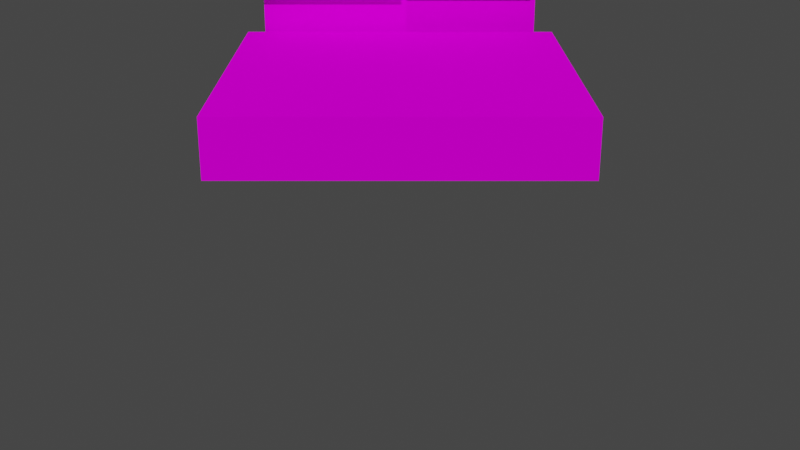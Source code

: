 # Source: Scene2.blend  (saved by Blender 2.82.7; exported with 4.5.12 LTS)
import bpy
from mathutils import Matrix  # noqa: F401  (used for matrix-valued properties, if any)

bpy.ops.wm.read_factory_settings(use_empty=True)
scene = bpy.context.scene
scene.name = 'Scene'

# ---- collections
col_collection = bpy.data.collections.new('Collection'); scene.collection.children.link(col_collection)

# ---- images (referenced by path relative to the original .blend; pixels are not part of the script)
import os
ASSET_DIR = os.environ.get("B2B_ASSET_DIR", "")  # directory of the original .blend (textures are referenced by path, not embedded)
HERE = os.path.dirname(os.path.abspath(__file__))  # packed textures are extracted next to this script under _unpacked/

def load_image(name, relpath, width, height, colorspace="sRGB"):
    """Load a texture the original file referenced (path relative to the .blend, or extracted next to this script)."""
    p = next((c for c in (os.path.join(HERE, relpath), os.path.join(ASSET_DIR, relpath)) if relpath and os.path.exists(c)), "")
    if p:
        img = bpy.data.images.load(p, check_existing=True)
        img.name = name
    else:  # same state as the original file: an image datablock whose file is absent (Cycles renders it pink)
        img = bpy.data.images.new(name, width, height)
        img.source = "FILE"
        img.filepath = "//" + (relpath or name)
    img.colorspace_settings.name = colorspace
    return img
img_3dtiles_texture_0_png_003 = load_image('3dtiles_texture_0.png.003', '3dtiles_texture_0.png', 1024, 1024, 'sRGB')
img_3dtiles_texture_0_png_004 = load_image('3dtiles_texture_0.png.004', '3dtiles_texture_0.png', 1024, 1024, 'sRGB')

# ---- materials (node trees are filled in below, after node groups)
mat_0_002 = bpy.data.materials.new('0.002')
mat_0_002.diffuse_color = (1.0, 1.0, 1.0, 1.0)
mat_0_002.roughness = 1.0
mat_0_002.specular_intensity = 0.0
mat_0_003 = bpy.data.materials.new('0.003')
mat_0_003.diffuse_color = (1.0, 1.0, 1.0, 1.0)
mat_0_003.roughness = 1.0
mat_0_003.specular_intensity = 0.0

# ---- material node trees
mat_0_002.use_nodes = True; mat_0_002.node_tree.nodes.clear()
_N = mat_0_002.node_tree.nodes; _L = mat_0_002.node_tree.links
n0 = _N.new('ShaderNodeOutputMaterial'); n0.name = 'Material Output'; n0.location = (300, 300)
n1 = _N.new('ShaderNodeBsdfPrincipled'); n1.name = 'Principled BSDF'; n1.location = (10, 300)
n1.distribution = 'GGX'
n1.subsurface_method = 'BURLEY'
n1.inputs[2].default_value = 0.2773
n1.inputs[3].default_value = 1.45
n1.inputs[13].default_value = 0.0
n1.inputs[27].default_value = (0.0, 0.0, 0.0, 1.0)
n1.inputs[28].default_value = 1.0
n2 = _N.new('ShaderNodeTexImage'); n2.name = 'Image Texture'; n2.location = (-340, 320)
n2.image = img_3dtiles_texture_0_png_003
n2.interpolation = 'Closest'
_L.new(n1.outputs[0], n0.inputs[0])
_L.new(n2.outputs[0], n1.inputs[0])
n0.is_active_output = True
mat_0_003.use_nodes = True; mat_0_003.node_tree.nodes.clear()
_N = mat_0_003.node_tree.nodes; _L = mat_0_003.node_tree.links
n0 = _N.new('ShaderNodeOutputMaterial'); n0.name = 'Material Output'; n0.location = (300, 300)
n1 = _N.new('ShaderNodeBsdfPrincipled'); n1.name = 'Principled BSDF'; n1.location = (10, 300)
n1.distribution = 'GGX'
n1.subsurface_method = 'BURLEY'
n1.inputs[2].default_value = 1.0
n1.inputs[3].default_value = 1.45
n1.inputs[13].default_value = 0.0
n1.inputs[27].default_value = (0.0, 0.0, 0.0, 1.0)
n1.inputs[28].default_value = 1.0
n2 = _N.new('ShaderNodeTexImage'); n2.name = 'Image Texture'; n2.location = (-308, 393)
n2.image = img_3dtiles_texture_0_png_004
n2.interpolation = 'Closest'
_L.new(n1.outputs[0], n0.inputs[0])
_L.new(n2.outputs[0], n1.inputs[0])
_L.new(n2.outputs[1], n1.inputs[4])
n0.is_active_output = True

# ---- world
world_world = bpy.data.worlds.new('World'); scene.world = world_world
world_world.use_nodes = True; world_world.node_tree.nodes.clear()
_N = world_world.node_tree.nodes; _L = world_world.node_tree.links
n0 = _N.new('ShaderNodeOutputWorld'); n0.name = 'World Output'; n0.location = (300, 300)
n1 = _N.new('ShaderNodeBackground'); n1.name = 'Background'; n1.location = (10, 300)
n1.inputs[0].default_value = (0.05088, 0.05088, 0.05088, 1.0)
_L.new(n1.outputs[0], n0.inputs[0])
n0.is_active_output = True
world_world.color = (0.05088, 0.05088, 0.05088)
world_world.use_sun_shadow = False
world_world.sun_shadow_jitter_overblur = 0.0

# ---- cameras
cam_camera = bpy.data.cameras.new('Camera')
cam_camera.clip_end = 100.0
cam_camera.ortho_scale = 7.314

# ---- meshes
me_default_001 = bpy.data.meshes.new('Default.001')
me_default_001.from_pydata([(2.0, 0.0, 0.0), (2.0, 0.0, 1.0), (3.0, 0.0, 1.0), (3.0, 0.0, 0.0), (2.0, 0.0, 3.0), (2.0, 0.0, 4.0), (3.0, 0.0, 4.0), (3.0, 0.0, 3.0), (-3.0, 0.0, 2.0), (-3.0, 0.0, 3.0), (-2.0, 0.0, 3.0), (-2.0, 0.0, 2.0), (-3.0, 0.0, 0.0), (-3.0, 0.0, 1.0), (-2.0, 0.0, 1.0), (-2.0, 0.0, 0.0), (-3.0, 0.0, 4.0), (-3.0, 0.0, 5.0), (-2.0, 0.0, 5.0), (-2.0, 0.0, 4.0), (-2.0, 0.0, 3.0), (-2.0, 0.0, 4.0), (-1.0, 0.0, 4.0), (-1.0, 0.0, 3.0), (-2.0, 0.0, 1.0), (-2.0, 0.0, 2.0), (-1.0, 0.0, 2.0), (-1.0, 0.0, 1.0), (1.0, 0.0, 4.0), (1.0, 0.0, 5.0), (2.0, 0.0, 5.0), (2.0, 0.0, 4.0), (1.0, 0.0, 5.0), (1.0, 0.0, 6.0), (2.0, 0.0, 6.0), (2.0, 0.0, 5.0), (1.0, 0.0, 3.0), (1.0, 0.0, 4.0), (2.0, 0.0, 4.0), (2.0, 0.0, 3.0), (1.0, 0.0, 0.0), (1.0, 0.0, 1.0), (2.0, 0.0, 1.0), (2.0, 0.0, 0.0), (1.0, 0.0, 1.0), (1.0, 0.0, 2.0), (2.0, 0.0, 2.0), (2.0, 0.0, 1.0), (-2.0, 0.0, 0.0), (-2.0, 0.0, 1.0), (-1.0, 0.0, 1.0), (-1.0, 0.0, 0.0), (-2.0, 0.0, 2.0), (-2.0, 0.0, 3.0), (-1.0, 0.0, 3.0), (-1.0, 0.0, 2.0), (-2.0, 0.0, 4.0), (-2.0, 0.0, 5.0), (-1.0, 0.0, 5.0), (-1.0, 0.0, 4.0), (-2.0, 0.0, 5.0), (-2.0, 0.0, 6.0), (-1.0, 0.0, 6.0), (-1.0, 0.0, 5.0), (1.0, 0.0, 3.0), (2.0, 0.0, 3.0), (2.0, 0.0, 2.0), (1.0, 0.0, 2.0), (0.0, 0.0, 4.0), (0.0, 0.0, 5.0), (1.0, 0.0, 5.0), (1.0, 0.0, 4.0), (0.0, 0.0, 5.0), (0.0, 0.0, 6.0), (1.0, 0.0, 6.0), (1.0, 0.0, 5.0), (0.0, 0.0, 3.0), (0.0, 0.0, 4.0), (1.0, 0.0, 4.0), (1.0, 0.0, 3.0), (0.0, 0.0, 2.0), (0.0, 0.0, 3.0), (1.0, 0.0, 3.0), (1.0, 0.0, 2.0), (0.0, 0.0, 1.0), (0.0, 0.0, 2.0), (1.0, 0.0, 2.0), (1.0, 0.0, 1.0), (0.0, 0.0, 0.0), (0.0, 0.0, 1.0), (1.0, 0.0, 1.0), (1.0, 0.0, 0.0), (-1.0, 0.0, 0.0), (-1.0, 0.0, 1.0), (0.0, 0.0, 1.0), (0.0, 0.0, 0.0), (-1.0, 0.0, 1.0), (-1.0, 0.0, 2.0), (0.0, 0.0, 2.0), (0.0, 0.0, 1.0), (-1.0, 0.0, 2.0), (-1.0, 0.0, 3.0), (0.0, 0.0, 3.0), (0.0, 0.0, 2.0), (-1.0, 0.0, 3.0), (-1.0, 0.0, 4.0), (0.0, 0.0, 4.0), (0.0, 0.0, 3.0), (-1.0, 0.0, 4.0), (-1.0, 0.0, 5.0), (0.0, 0.0, 5.0), (0.0, 0.0, 4.0), (-1.0, 0.0, 5.0), (-1.0, 0.0, 6.0), (0.0, 0.0, 6.0), (0.0, 0.0, 5.0), (-2.0, -0.0625, 5.0), (-2.0, -0.0625, 4.0), (-1.0, -0.0625, 4.0), (-1.0, -0.0625, 5.0), (-1.0, -0.0625, 5.0), (-1.0, -0.0625, 4.0), (0.0, -0.0625, 4.0), (0.0, -0.0625, 5.0), (-1.0, -0.0625, 4.0), (-1.0, -0.0625, 3.0), (5.551e-17, -0.0625, 3.0), (0.0, -0.0625, 4.0), (-2.0, -0.0625, 4.0), (-2.0, -0.0625, 3.0), (-1.0, -0.0625, 3.0), (-1.0, -0.0625, 4.0), (-2.0, -0.0625, 3.0), (-2.0, -0.0625, 2.0), (-1.0, -0.0625, 2.0), (-1.0, -0.0625, 3.0), (-2.0, -0.0625, 2.0), (-2.0, -0.0625, 1.0), (-1.0, -0.0625, 1.0), (-1.0, -0.0625, 2.0), (-1.0, -0.0625, 2.0), (-1.0, -0.0625, 1.0), (0.0, -0.0625, 1.0), (0.0, -0.0625, 2.0), (-1.0, -0.0625, 3.0), (-1.0, -0.0625, 2.0), (0.0, -0.0625, 2.0), (5.551e-17, -0.0625, 3.0), (-1.0, -0.0625, 1.0), (-1.0, -0.0625, 0.0), (0.0, -0.0625, 0.0), (0.0, -0.0625, 1.0), (-2.0, -0.0625, 1.0), (-2.0, -0.0625, 0.0), (-1.0, -0.0625, 0.0), (-1.0, -0.0625, 1.0), (-3.0, -0.0625, 1.0), (-3.0, -0.0625, 0.0), (-2.0, -0.0625, 0.0), (-2.0, -0.0625, 1.0), (-3.0, -0.0625, 2.0), (-3.0, -0.0625, 1.0), (-2.0, -0.0625, 1.0), (-2.0, -0.0625, 2.0), (-3.0, -0.0625, 3.0), (-3.0, -0.0625, 2.0), (-2.0, -0.0625, 2.0), (-2.0, -0.0625, 3.0), (-3.0, -0.0625, 4.0), (-3.0, -0.0625, 3.0), (-2.0, -0.0625, 3.0), (-2.0, -0.0625, 4.0), (-3.0, -0.0625, 5.0), (-3.0, -0.0625, 4.0), (-2.0, -0.0625, 4.0), (-2.0, -0.0625, 5.0), (-3.0, -0.0625, 6.0), (-3.0, -0.0625, 5.0), (-2.0, -0.0625, 5.0), (-2.0, -0.0625, 6.0), (-1.0, -0.0625, 6.0), (-1.0, -0.0625, 5.0), (0.0, -0.0625, 5.0), (0.0, -0.0625, 6.0), (-2.0, -0.0625, 6.0), (-2.0, -0.0625, 5.0), (-1.0, -0.0625, 5.0), (-1.0, -0.0625, 6.0), (0.0, -0.0625, 5.0), (0.0, -0.0625, 4.0), (1.0, -0.0625, 4.0), (1.0, -0.0625, 5.0), (0.0, -0.0625, 6.0), (0.0, -0.0625, 5.0), (1.0, -0.0625, 5.0), (1.0, -0.0625, 6.0), (1.0, -0.0625, 6.0), (1.0, -0.0625, 5.0), (2.0, -0.0625, 5.0), (2.0, -0.0625, 6.0), (1.0, -0.0625, 5.0), (1.0, -0.0625, 4.0), (2.0, -0.0625, 4.0), (2.0, -0.0625, 5.0), (2.0, -0.0625, 5.0), (2.0, -0.0625, 4.0), (3.0, -0.0625, 4.0), (3.0, -0.0625, 5.0), (2.0, -0.0625, 6.0), (2.0, -0.0625, 5.0), (3.0, -0.0625, 5.0), (3.0, -0.0625, 6.0), (2.0, -0.0625, 4.0), (2.0, -0.0625, 3.0), (3.0, -0.0625, 3.0), (3.0, -0.0625, 4.0), (1.0, -0.0625, 4.0), (1.0, -0.0625, 3.0), (2.0, -0.0625, 3.0), (2.0, -0.0625, 4.0), (0.0, -0.0625, 4.0), (5.551e-17, -0.0625, 3.0), (1.0, -0.0625, 3.0), (1.0, -0.0625, 4.0), (1.0, -0.0625, 2.0), (1.0, -0.0625, 1.0), (2.0, -0.0625, 1.0), (2.0, -0.0625, 2.0), (0.0, -0.0625, 2.0), (0.0, -0.0625, 1.0), (1.0, -0.0625, 1.0), (1.0, -0.0625, 2.0), (0.0, -0.0625, 1.0), (0.0, -0.0625, 0.0), (1.0, -0.0625, 0.0), (1.0, -0.0625, 1.0), (1.0, -0.0625, 1.0), (1.0, -0.0625, 0.0), (2.0, -0.0625, 0.0), (2.0, -0.0625, 1.0), (2.0, -0.0625, 1.0), (2.0, -0.0625, 0.0), (3.0, -0.0625, 0.0), (3.0, -0.0625, 1.0), (2.0, -0.0625, 2.0), (2.0, -0.0625, 1.0), (3.0, -0.0625, 1.0), (3.0, -0.0625, 2.0), (2.0, -0.0625, 3.0), (2.0, -0.0625, 2.0), (3.0, -0.0625, 2.0), (3.0, -0.0625, 3.0), (1.0, -0.0625, 3.0), (1.0, -0.0625, 2.0), (2.0, -0.0625, 2.0), (2.0, -0.0625, 3.0), (5.551e-17, -0.0625, 3.0), (0.0, -0.0625, 2.0), (1.0, -0.0625, 2.0), (1.0, -0.0625, 3.0), (2.0, -1.0, 6.0), (3.0, -1.0, 6.0), (3.0, 0.0, 6.0), (2.0, 0.0, 6.0), (1.0, -1.0, 6.0), (2.0, -1.0, 6.0), (2.0, 0.0, 6.0), (1.0, 0.0, 6.0), (0.0, -1.0, 6.0), (1.0, -1.0, 6.0), (1.0, 0.0, 6.0), (0.0, 0.0, 6.0), (-2.0, -1.0, 6.0), (-1.0, -1.0, 6.0), (-1.0, 0.0, 6.0), (-2.0, 0.0, 6.0), (-1.0, -1.0, 6.0), (0.0, -1.0, 6.0), (0.0, 0.0, 6.0), (-1.0, 0.0, 6.0), (-3.0, -1.0, 6.0), (-2.0, -1.0, 6.0), (-2.0, 0.0, 6.0), (-3.0, 0.0, 6.0), (-3.0, -1.0, 6.0), (-3.0, 0.0, 6.0), (-3.0, 0.0, 5.0), (-3.0, -1.0, 5.0), (-3.0, -1.0, 1.0), (-3.0, 0.0, 1.0), (-3.0, 0.0, 0.0), (-3.0, -1.0, 0.0), (-3.0, -1.0, 2.0), (-3.0, 0.0, 2.0), (-3.0, 0.0, 1.0), (-3.0, -1.0, 1.0), (-3.0, -1.0, 3.0), (-3.0, 0.0, 3.0), (-3.0, 0.0, 2.0), (-3.0, -1.0, 2.0), (-3.0, -1.0, 4.0), (-3.0, 0.0, 4.0), (-3.0, 0.0, 3.0), (-3.0, -1.0, 3.0), (-3.0, -1.0, 5.0), (-3.0, 0.0, 5.0), (-3.0, 0.0, 4.0), (-3.0, -1.0, 4.0), (3.0, 0.0, 6.0), (3.0, -1.0, 6.0), (3.0, -1.0, 5.0), (3.0, 0.0, 5.0), (3.0, 0.0, 1.0), (3.0, -1.0, 1.0), (3.0, -1.0, 0.0), (3.0, 0.0, 0.0), (3.0, 0.0, 2.0), (3.0, -1.0, 2.0), (3.0, -1.0, 1.0), (3.0, 0.0, 1.0), (3.0, 0.0, 3.0), (3.0, -1.0, 3.0), (3.0, -1.0, 2.0), (3.0, 0.0, 2.0), (3.0, 0.0, 4.0), (3.0, -1.0, 4.0), (3.0, -1.0, 3.0), (3.0, 0.0, 3.0), (3.0, 0.0, 5.0), (3.0, -1.0, 5.0), (3.0, -1.0, 4.0), (3.0, 0.0, 4.0), (3.0, 0.0, 0.0), (3.0, -1.0, 0.0), (2.0, -1.0, 0.0), (2.0, 0.0, 0.0), (2.0, 0.0, 0.0), (2.0, -1.0, 0.0), (1.0, -1.0, 0.0), (1.0, 0.0, 0.0), (1.0, 0.0, 0.0), (1.0, -1.0, 0.0), (0.0, -1.0, 0.0), (0.0, 0.0, 0.0), (0.0, 0.0, 0.0), (0.0, -1.0, 0.0), (-1.0, -1.0, 5.551e-17), (-1.0, 0.0, 0.0), (-1.0, 0.0, 0.0), (-1.0, -1.0, 5.551e-17), (-2.0, -1.0, 0.0), (-2.0, 0.0, 0.0), (-2.0, 0.0, 0.0), (-2.0, -1.0, 0.0), (-3.0, -1.0, 0.0), (-3.0, 0.0, 0.0), (-3.0, 0.0, 5.0), (-3.0, 0.0, 6.0), (-2.0, 0.0, 6.0), (-2.0, 0.0, 5.0), (-3.0, 0.0, 3.0), (-3.0, 0.0, 4.0), (-2.0, 0.0, 4.0), (-2.0, 0.0, 3.0), (-3.0, 0.0, 1.0), (-3.0, 0.0, 2.0), (-2.0, 0.0, 2.0), (-2.0, 0.0, 1.0), (2.0, 0.0, 1.0), (2.0, 0.0, 2.0), (3.0, 0.0, 2.0), (3.0, 0.0, 1.0), (2.0, 0.0, 2.0), (2.0, 0.0, 3.0), (3.0, 0.0, 3.0), (3.0, 0.0, 2.0), (2.0, 0.0, 4.0), (2.0, 0.0, 5.0), (3.0, 0.0, 5.0), (3.0, 0.0, 4.0), (2.0, 0.0, 5.0), (2.0, 0.0, 6.0), (3.0, 0.0, 6.0), (3.0, 0.0, 5.0)], [], [(0, 1, 2, 3), (4, 5, 6, 7), (8, 9, 10, 11), (12, 13, 14, 15), (16, 17, 18, 19), (20, 21, 22, 23), (24, 25, 26, 27), (28, 29, 30, 31), (32, 33, 34, 35), (36, 37, 38, 39), (40, 41, 42, 43), (44, 45, 46, 47), (48, 49, 50, 51), (52, 53, 54, 55), (56, 57, 58, 59), (60, 61, 62, 63), (64, 65, 66, 67), (68, 69, 70, 71), (72, 73, 74, 75), (76, 77, 78, 79), (80, 81, 82, 83), (84, 85, 86, 87), (88, 89, 90, 91), (92, 93, 94, 95), (96, 97, 98, 99), (100, 101, 102, 103), (104, 105, 106, 107), (108, 109, 110, 111), (112, 113, 114, 115), (116, 117, 118, 119), (120, 121, 122, 123), (124, 125, 126, 127), (128, 129, 130, 131), (132, 133, 134, 135), (136, 137, 138, 139), (140, 141, 142, 143), (144, 145, 146, 147), (148, 149, 150, 151), (152, 153, 154, 155), (156, 157, 158, 159), (160, 161, 162, 163), (164, 165, 166, 167), (168, 169, 170, 171), (172, 173, 174, 175), (176, 177, 178, 179), (180, 181, 182, 183), (184, 185, 186, 187), (188, 189, 190, 191), (192, 193, 194, 195), (196, 197, 198, 199), (200, 201, 202, 203), (204, 205, 206, 207), (208, 209, 210, 211), (212, 213, 214, 215), (216, 217, 218, 219), (220, 221, 222, 223), (224, 225, 226, 227), (228, 229, 230, 231), (232, 233, 234, 235), (236, 237, 238, 239), (240, 241, 242, 243), (244, 245, 246, 247), (248, 249, 250, 251), (252, 253, 254, 255), (256, 257, 258, 259), (260, 261, 262, 263), (264, 265, 266, 267), (268, 269, 270, 271), (272, 273, 274, 275), (276, 277, 278, 279), (280, 281, 282, 283), (284, 285, 286, 287), (288, 289, 290, 291), (292, 293, 294, 295), (296, 297, 298, 299), (300, 301, 302, 303), (304, 305, 306, 307), (308, 309, 310, 311), (312, 313, 314, 315), (316, 317, 318, 319), (320, 321, 322, 323), (324, 325, 326, 327), (328, 329, 330, 331), (332, 333, 334, 335), (336, 337, 338, 339), (340, 341, 342, 343), (344, 345, 346, 347), (348, 349, 350, 351), (352, 353, 354, 355), (356, 357, 358, 359), (360, 361, 362, 363), (364, 365, 366, 367), (368, 369, 370, 371), (372, 373, 374, 375), (376, 377, 378, 379), (380, 381, 382, 383)])
me_default_001.polygons.foreach_set('use_smooth', [True] * 96)
_uv = me_default_001.uv_layers.new(name='UVMap')
_uv.uv.foreach_set('vector', [0.375, 0.875, 0.4375, 0.875, 0.4375, 0.9375, 0.375, 0.9375, 0.375, 0.875, 0.4375, 0.875, 0.4375, 0.9375, 0.375, 0.9375, 0.375, 0.875, 0.4375, 0.875, 0.4375, 0.9375, 0.375, 0.9375, 0.375, 0.875, 0.4375, 0.875, 0.4375, 0.9375, 0.375, 0.9375, 0.375, 0.875, 0.4375, 0.875, 0.4375, 0.9375, 0.375, 0.9375, 0.3125, 0.875, 0.375, 0.875, 0.375, 0.9375, 0.3125, 0.9375, 0.375, 0.875, 0.4375, 0.875, 0.4375, 0.9375, 0.375, 0.9375, 0.375, 0.875, 0.4375, 0.875, 0.4375, 0.9375, 0.375, 0.9375, 0.25, 0.875, 0.3125, 0.875, 0.3125, 0.9375, 0.25, 0.9375, 0.25, 0.875, 0.3125, 0.875, 0.3125, 0.9375, 0.25, 0.9375, 0.25, 0.875, 0.3125, 0.875, 0.3125, 0.9375, 0.25, 0.9375, 0.25, 0.875, 0.3125, 0.875, 0.3125, 0.9375, 0.25, 0.9375, 0.25, 0.875, 0.3125, 0.875, 0.3125, 0.9375, 0.25, 0.9375, 0.25, 0.875, 0.3125, 0.875, 0.3125, 0.9375, 0.25, 0.9375, 0.25, 0.875, 0.3125, 0.875, 0.3125, 0.9375, 0.25, 0.9375, 0.25, 0.875, 0.3125, 0.875, 0.3125, 0.9375, 0.25, 0.9375, 0.3125, 0.875, 0.375, 0.875, 0.375, 0.9375, 0.3125, 0.9375, 0.375, 0.8125, 0.4375, 0.8125, 0.4375, 0.875, 0.375, 0.875, 0.375, 0.8125, 0.4375, 0.8125, 0.4375, 0.875, 0.375, 0.875, 0.375, 0.8125, 0.4375, 0.8125, 0.4375, 0.875, 0.375, 0.875, 0.375, 0.8125, 0.4375, 0.8125, 0.4375, 0.875, 0.375, 0.875, 0.375, 0.8125, 0.4375, 0.8125, 0.4375, 0.875, 0.375, 0.875, 0.375, 0.8125, 0.4375, 0.8125, 0.4375, 0.875, 0.375, 0.875, 0.375, 0.8125, 0.4375, 0.8125, 0.4375, 0.875, 0.375, 0.875, 0.375, 0.8125, 0.4375, 0.8125, 0.4375, 0.875, 0.375, 0.875, 0.375, 0.8125, 0.4375, 0.8125, 0.4375, 0.875, 0.375, 0.875, 0.375, 0.8125, 0.4375, 0.8125, 0.4375, 0.875, 0.375, 0.875, 0.375, 0.8125, 0.4375, 0.8125, 0.4375, 0.875, 0.375, 0.875, 0.375, 0.8125, 0.4375, 0.8125, 0.4375, 0.875, 0.375, 0.875, 0.0625, 0.875, 0.125, 0.875, 0.125, 0.9375, 0.0625, 0.9375, 0.0625, 0.875, 0.125, 0.875, 0.125, 0.9375, 0.0625, 0.9375, 0.0625, 0.875, 0.125, 0.875, 0.125, 0.9375, 0.0625, 0.9375, 0.0625, 0.875, 0.125, 0.875, 0.125, 0.9375, 0.0625, 0.9375, 0.0625, 0.875, 0.125, 0.875, 0.125, 0.9375, 0.0625, 0.9375, 0.0625, 0.875, 0.125, 0.875, 0.125, 0.9375, 0.0625, 0.9375, 0.0625, 0.875, 0.125, 0.875, 0.125, 0.9375, 0.0625, 0.9375, 0.0625, 0.875, 0.125, 0.875, 0.125, 0.9375, 0.0625, 0.9375, 0.0625, 0.875, 0.125, 0.875, 0.125, 0.9375, 0.0625, 0.9375, 0.0625, 0.875, 0.125, 0.875, 0.125, 0.9375, 0.0625, 0.9375, 0.0625, 0.875, 0.125, 0.875, 0.125, 0.9375, 0.0625, 0.9375, 0.0625, 0.875, 0.125, 0.875, 0.125, 0.9375, 0.0625, 0.9375, 0.0625, 0.875, 0.125, 0.875, 0.125, 0.9375, 0.0625, 0.9375, 0.0625, 0.875, 0.125, 0.875, 0.125, 0.9375, 0.0625, 0.9375, 0.0625, 0.875, 0.125, 0.875, 0.125, 0.9375, 0.0625, 0.9375, 0.0625, 0.875, 0.125, 0.875, 0.125, 0.9375, 0.0625, 0.9375, 0.0625, 0.875, 0.125, 0.875, 0.125, 0.9375, 0.0625, 0.9375, 0.0625, 0.875, 0.125, 0.875, 0.125, 0.9375, 0.0625, 0.9375, 0.0625, 0.875, 0.125, 0.875, 0.125, 0.9375, 0.0625, 0.9375, 0.0625, 0.875, 0.125, 0.875, 0.125, 0.9375, 0.0625, 0.9375, 0.0625, 0.875, 0.125, 0.875, 0.125, 0.9375, 0.0625, 0.9375, 0.0625, 0.875, 0.125, 0.875, 0.125, 0.9375, 0.0625, 0.9375, 0.0625, 0.875, 0.125, 0.875, 0.125, 0.9375, 0.0625, 0.9375, 0.0625, 0.875, 0.125, 0.875, 0.125, 0.9375, 0.0625, 0.9375, 0.0625, 0.875, 0.125, 0.875, 0.125, 0.9375, 0.0625, 0.9375, 0.0625, 0.875, 0.125, 0.875, 0.125, 0.9375, 0.0625, 0.9375, 0.0625, 0.875, 0.125, 0.875, 0.125, 0.9375, 0.0625, 0.9375, 0.0625, 0.875, 0.125, 0.875, 0.125, 0.9375, 0.0625, 0.9375, 0.0625, 0.875, 0.125, 0.875, 0.125, 0.9375, 0.0625, 0.9375, 0.0625, 0.875, 0.125, 0.875, 0.125, 0.9375, 0.0625, 0.9375, 0.0625, 0.875, 0.125, 0.875, 0.125, 0.9375, 0.0625, 0.9375, 0.0625, 0.875, 0.125, 0.875, 0.125, 0.9375, 0.0625, 0.9375, 0.0625, 0.875, 0.125, 0.875, 0.125, 0.9375, 0.0625, 0.9375, 0.0625, 0.875, 0.125, 0.875, 0.125, 0.9375, 0.0625, 0.9375, 0.0625, 0.875, 0.125, 0.875, 0.125, 0.9375, 0.0625, 0.9375, 0.0625, 0.875, 0.125, 0.875, 0.125, 0.9375, 0.0625, 0.9375, 0.125, 0.9375, 0.1875, 0.9375, 0.1875, 1.0, 0.125, 1.0, 0.0625, 0.9375, 0.125, 0.9375, 0.125, 1.0, 0.0625, 1.0, 0.0625, 0.9375, 0.125, 0.9375, 0.125, 1.0, 0.0625, 1.0, 0.0625, 0.9375, 0.125, 0.9375, 0.125, 1.0, 0.0625, 1.0, 0.0625, 0.9375, 0.125, 0.9375, 0.125, 1.0, 0.0625, 1.0, 0.0, 0.9375, 0.0625, 0.9375, 0.0625, 1.0, 0.0, 1.0, 0.125, 0.8125, 0.1875, 0.8125, 0.1875, 0.875, 0.125, 0.875, 0.125, 0.9375, 0.1875, 0.9375, 0.1875, 1.0, 0.125, 1.0, 0.125, 0.875, 0.1875, 0.875, 0.1875, 0.9375, 0.125, 0.9375, 0.125, 0.875, 0.1875, 0.875, 0.1875, 0.9375, 0.125, 0.9375, 0.125, 0.875, 0.1875, 0.875, 0.1875, 0.9375, 0.125, 0.9375, 0.125, 0.875, 0.1875, 0.875, 0.1875, 0.9375, 0.125, 0.9375, 0.0, 0.8125, 0.0625, 0.8125, 0.0625, 0.875, 0.0, 0.875, 0.0, 0.9375, 0.0625, 0.9375, 0.0625, 1.0, 0.0, 1.0, 0.0, 0.875, 0.0625, 0.875, 0.0625, 0.9375, 0.0, 0.9375, 0.0, 0.875, 0.0625, 0.875, 0.0625, 0.9375, 0.0, 0.9375, 0.0, 0.875, 0.0625, 0.875, 0.0625, 0.9375, 0.0, 0.9375, 0.0, 0.875, 0.0625, 0.875, 0.0625, 0.9375, 0.0, 0.9375, 0.0, 0.8125, 0.0625, 0.8125, 0.0625, 0.875, 0.0, 0.875, 0.0, 0.875, 0.0625, 0.875, 0.0625, 0.9375, 0.0, 0.9375, 0.0, 0.875, 0.0625, 0.875, 0.0625, 0.9375, 0.0, 0.9375, 0.0, 0.875, 0.0625, 0.875, 0.0625, 0.9375, 0.0, 0.9375, 0.0, 0.875, 0.0625, 0.875, 0.0625, 0.9375, 0.0, 0.9375, 0.0, 0.9375, 0.0625, 0.9375, 0.0625, 1.0, 0.0, 1.0, 0.0625, 0.875, 0.125, 0.875, 0.125, 0.9375, 0.0625, 0.9375, 0.0625, 0.875, 0.125, 0.875, 0.125, 0.9375, 0.0625, 0.9375, 0.0625, 0.875, 0.125, 0.875, 0.125, 0.9375, 0.0625, 0.9375, 0.0625, 0.875, 0.125, 0.875, 0.125, 0.9375, 0.0625, 0.9375, 0.0625, 0.875, 0.125, 0.875, 0.125, 0.9375, 0.0625, 0.9375, 0.0625, 0.875, 0.125, 0.875, 0.125, 0.9375, 0.0625, 0.9375, 0.0625, 0.875, 0.125, 0.875, 0.125, 0.9375, 0.0625, 0.9375])
me_default_001.materials.append(mat_0_002)
me_default_001.use_remesh_fix_poles = True
me_default_001.use_remesh_preserve_attributes = False
me_default_001.use_mirror_vertex_groups = False
me_default_001.update()
me_default_001.normals_split_custom_set([tuple(v) for v in zip(*[iter([0.0, 1.0, 0.0, 0.0, 1.0, 0.0, 0.0, 1.0, 0.0, 0.0, 1.0, 0.0, 0.0, 1.0, 0.0, 0.0, 1.0, 0.0, 0.0, 1.0, 0.0, 0.0, 1.0, 0.0, 0.0, 1.0, 0.0, 0.0, 1.0, 0.0, 0.0, 1.0, 0.0, 0.0, 1.0, 0.0, 0.0, 1.0, 0.0, 0.0, 1.0, 0.0, 0.0, 1.0, 0.0, 0.0, 1.0, 0.0, 0.0, 1.0, 0.0, 0.0, 1.0, 0.0, 0.0, 1.0, 0.0, 0.0, 1.0, 0.0, 0.0, 1.0, 0.0, 0.0, 1.0, 0.0, 0.0, 1.0, 0.0, 0.0, 1.0, 0.0, 0.0, 1.0, 0.0, 0.0, 1.0, 0.0, 0.0, 1.0, 0.0, 0.0, 1.0, 0.0, 0.0, 1.0, 0.0, 0.0, 1.0, 0.0, 0.0, 1.0, 0.0, 0.0, 1.0, 0.0, 0.0, 1.0, 0.0, 0.0, 1.0, 0.0, 0.0, 1.0, 0.0, 0.0, 1.0, 0.0, 0.0, 1.0, 0.0, 0.0, 1.0, 0.0, 0.0, 1.0, 0.0, 0.0, 1.0, 0.0, 0.0, 1.0, 0.0, 0.0, 1.0, 0.0, 0.0, 1.0, 0.0, 0.0, 1.0, 0.0, 0.0, 1.0, 0.0, 0.0, 1.0, 0.0, 0.0, 1.0, 0.0, 0.0, 1.0, 0.0, 0.0, 1.0, 0.0, 0.0, 1.0, 0.0, 0.0, 1.0, 0.0, 0.0, 1.0, 0.0, 0.0, 1.0, 0.0, 0.0, 1.0, 0.0, 0.0, 1.0, 0.0, 0.0, 1.0, 0.0, 0.0, 1.0, 0.0, 0.0, 1.0, 0.0, 0.0, 1.0, 0.0, 0.0, 1.0, 0.0, 0.0, 1.0, 0.0, 0.0, 1.0, 0.0, 0.0, 1.0, 0.0, 0.0, 1.0, 0.0, 0.0, 1.0, 0.0, 0.0, 1.0, 0.0, 0.0, 1.0, 0.0, 0.0, 1.0, 0.0, 0.0, 1.0, 0.0, 0.0, 1.0, 0.0, 0.0, 1.0, 0.0, 0.0, 1.0, 0.0, 0.0, 1.0, 0.0, 0.0, 1.0, 0.0, 0.0, 1.0, 0.0, 0.0, 1.0, 0.0, 0.0, 1.0, 0.0, 0.0, 1.0, 0.0, 0.0, 1.0, 0.0, 0.0, 1.0, 0.0, 0.0, 1.0, 0.0, 0.0, 1.0, 0.0, 0.0, 1.0, 0.0, 0.0, 1.0, 0.0, 0.0, 1.0, 0.0, 0.0, 1.0, 0.0, 0.0, 1.0, 0.0, 0.0, 1.0, 0.0, 0.0, 1.0, 0.0, 0.0, 1.0, 0.0, 0.0, 1.0, 0.0, 0.0, 1.0, 0.0, 0.0, 1.0, 0.0, 0.0, 1.0, 0.0, 0.0, 1.0, 0.0, 0.0, 1.0, 0.0, 0.0, 1.0, 0.0, 0.0, 1.0, 0.0, 0.0, 1.0, 0.0, 0.0, 1.0, 0.0, 0.0, 1.0, 0.0, 0.0, 1.0, 0.0, 0.0, 1.0, 0.0, 0.0, 1.0, 0.0, 0.0, 1.0, 0.0, 0.0, 1.0, 0.0, 0.0, 1.0, 0.0, 0.0, 1.0, 0.0, 0.0, 1.0, 0.0, 0.0, 1.0, 0.0, 0.0, 1.0, 0.0, 0.0, 1.0, 0.0, 0.0, 1.0, 0.0, 0.0, 1.0, 0.0, 0.0, 1.0, 0.0, 0.0, 1.0, 0.0, 0.0, -1.0, 0.0, 0.0, -1.0, 0.0, 0.0, -1.0, 0.0, 0.0, -1.0, 0.0, 0.0, -1.0, 0.0, 0.0, -1.0, 0.0, 0.0, -1.0, 0.0, 0.0, -1.0, 0.0, 0.0, -1.0, -3.469e-18, 0.0, -1.0, -3.469e-18, 0.0, -1.0, -3.469e-18, 0.0, -1.0, -3.469e-18, 0.0, -1.0, 0.0, 0.0, -1.0, 0.0, 0.0, -1.0, 0.0, 0.0, -1.0, 0.0, 0.0, -1.0, 0.0, 0.0, -1.0, 0.0, 0.0, -1.0, 0.0, 0.0, -1.0, 0.0, 0.0, -1.0, 0.0, 0.0, -1.0, 0.0, 0.0, -1.0, 0.0, 0.0, -1.0, 0.0, 0.0, -1.0, 0.0, 0.0, -1.0, 0.0, 0.0, -1.0, 0.0, 0.0, -1.0, 0.0, 0.0, -1.0, 3.469e-18, 0.0, -1.0, 3.469e-18, 0.0, -1.0, 3.469e-18, 0.0, -1.0, 3.469e-18, 0.0, -1.0, 0.0, 0.0, -1.0, 0.0, 0.0, -1.0, 0.0, 0.0, -1.0, 0.0, 0.0, -1.0, 0.0, 0.0, -1.0, 0.0, 0.0, -1.0, 0.0, 0.0, -1.0, 0.0, 0.0, -1.0, 0.0, 0.0, -1.0, 0.0, 0.0, -1.0, 0.0, 0.0, -1.0, 0.0, 0.0, -1.0, 0.0, 0.0, -1.0, 0.0, 0.0, -1.0, 0.0, 0.0, -1.0, 0.0, 0.0, -1.0, 0.0, 0.0, -1.0, 0.0, 0.0, -1.0, 0.0, 0.0, -1.0, 0.0, 0.0, -1.0, 0.0, 0.0, -1.0, 0.0, 0.0, -1.0, 0.0, 0.0, -1.0, 0.0, 0.0, -1.0, 0.0, 0.0, -1.0, 0.0, 0.0, -1.0, 0.0, 0.0, -1.0, 0.0, 0.0, -1.0, 0.0, 0.0, -1.0, 0.0, 0.0, -1.0, 0.0, 0.0, -1.0, 0.0, 0.0, -1.0, 0.0, 0.0, -1.0, 0.0, 0.0, -1.0, 0.0, 0.0, -1.0, 0.0, 0.0, -1.0, 0.0, 0.0, -1.0, 0.0, 0.0, -1.0, 0.0, 0.0, -1.0, 0.0, 0.0, -1.0, 0.0, 0.0, -1.0, 0.0, 0.0, -1.0, 0.0, 0.0, -1.0, 0.0, 0.0, -1.0, 0.0, 0.0, -1.0, 0.0, 0.0, -1.0, 0.0, 0.0, -1.0, 0.0, 0.0, -1.0, 0.0, 0.0, -1.0, 0.0, 0.0, -1.0, 0.0, 0.0, -1.0, 0.0, 0.0, -1.0, 0.0, 0.0, -1.0, 0.0, 0.0, -1.0, 0.0, 0.0, -1.0, 0.0, 0.0, -1.0, 0.0, 0.0, -1.0, 0.0, 0.0, -1.0, 0.0, 0.0, -1.0, 0.0, 0.0, -1.0, 0.0, 0.0, -1.0, 0.0, 0.0, -1.0, 0.0, 0.0, -1.0, 0.0, 0.0, -1.0, 0.0, 0.0, -1.0, 0.0, 0.0, -1.0, 0.0, 0.0, -1.0, 0.0, 0.0, -1.0, 0.0, 0.0, -1.0, 0.0, 0.0, -1.0, 0.0, 0.0, -1.0, 0.0, 0.0, -1.0, 0.0, 0.0, -1.0, 0.0, 0.0, -1.0, 0.0, 0.0, -1.0, 0.0, 0.0, -1.0, 0.0, 0.0, -1.0, 0.0, 0.0, -1.0, 0.0, 0.0, -1.0, 0.0, 0.0, -1.0, 0.0, 0.0, -1.0, 0.0, 0.0, -1.0, 0.0, 0.0, -1.0, 0.0, 0.0, -1.0, 0.0, 0.0, -1.0, 0.0, 0.0, -1.0, 0.0, 0.0, -1.0, 0.0, 0.0, -1.0, 0.0, 0.0, -1.0, 0.0, 0.0, -1.0, 0.0, 0.0, -1.0, 0.0, 0.0, -1.0, 0.0, 0.0, -1.0, 0.0, 0.0, -1.0, 0.0, 0.0, -1.0, 0.0, 0.0, -1.0, 0.0, 0.0, -1.0, 0.0, 0.0, -1.0, 0.0, 0.0, -1.0, 0.0, 0.0, -1.0, 0.0, 0.0, -1.0, 0.0, 0.0, -1.0, 0.0, 0.0, -1.0, 0.0, 0.0, -1.0, 0.0, 0.0, -1.0, 0.0, 0.0, -1.0, 0.0, 0.0, -1.0, 0.0, 0.0, -1.0, 0.0, 0.0, -1.0, 0.0, 0.0, -1.0, 0.0, 0.0, -1.0, 0.0, 0.0, 0.0, 1.0, 0.0, 0.0, 1.0, 0.0, 0.0, 1.0, 0.0, 0.0, 1.0, 0.0, 0.0, 1.0, 0.0, 0.0, 1.0, 0.0, 0.0, 1.0, 0.0, 0.0, 1.0, 0.0, 0.0, 1.0, 0.0, 0.0, 1.0, 0.0, 0.0, 1.0, 0.0, 0.0, 1.0, 0.0, 0.0, 1.0, 0.0, 0.0, 1.0, 0.0, 0.0, 1.0, 0.0, 0.0, 1.0, 0.0, 0.0, 1.0, 0.0, 0.0, 1.0, 0.0, 0.0, 1.0, 0.0, 0.0, 1.0, 0.0, 0.0, 1.0, 0.0, 0.0, 1.0, 0.0, 0.0, 1.0, 0.0, 0.0, 1.0, -1.0, 0.0, 0.0, -1.0, 0.0, 0.0, -1.0, 0.0, 0.0, -1.0, 0.0, 0.0, -1.0, 0.0, 0.0, -1.0, 0.0, 0.0, -1.0, 0.0, 0.0, -1.0, 0.0, 0.0, -1.0, 0.0, 0.0, -1.0, 0.0, 0.0, -1.0, 0.0, 0.0, -1.0, 0.0, 0.0, -1.0, 0.0, 0.0, -1.0, 0.0, 0.0, -1.0, 0.0, 0.0, -1.0, 0.0, 0.0, -1.0, 0.0, 0.0, -1.0, 0.0, 0.0, -1.0, 0.0, 0.0, -1.0, 0.0, 0.0, -1.0, 0.0, 0.0, -1.0, 0.0, 0.0, -1.0, 0.0, 0.0, -1.0, 0.0, 0.0, 1.0, 0.0, 0.0, 1.0, 0.0, 0.0, 1.0, 0.0, 0.0, 1.0, 0.0, 0.0, 1.0, 0.0, 0.0, 1.0, 0.0, 0.0, 1.0, 0.0, 0.0, 1.0, 0.0, 0.0, 1.0, 0.0, 0.0, 1.0, 0.0, 0.0, 1.0, 0.0, 0.0, 1.0, 0.0, 0.0, 1.0, 0.0, 0.0, 1.0, 0.0, 0.0, 1.0, 0.0, 0.0, 1.0, 0.0, 0.0, 1.0, 0.0, 0.0, 1.0, 0.0, 0.0, 1.0, 0.0, 0.0, 1.0, 0.0, 0.0, 1.0, 0.0, 0.0, 1.0, 0.0, 0.0, 1.0, 0.0, 0.0, 1.0, 0.0, 0.0, 0.0, 0.0, -1.0, 0.0, 0.0, -1.0, 0.0, 0.0, -1.0, 0.0, 0.0, -1.0, 0.0, 0.0, -1.0, 0.0, 0.0, -1.0, 0.0, 0.0, -1.0, 0.0, 0.0, -1.0, 0.0, 0.0, -1.0, 0.0, 0.0, -1.0, 0.0, 0.0, -1.0, 0.0, 0.0, -1.0, -2.776e-17, -2.776e-17, -1.0, -2.776e-17, -2.776e-17, -1.0, -2.776e-17, -2.776e-17, -1.0, -2.776e-17, -2.776e-17, -1.0, 2.776e-17, -2.776e-17, -1.0, 2.776e-17, -2.776e-17, -1.0, 2.776e-17, -2.776e-17, -1.0, 2.776e-17, -2.776e-17, -1.0, 0.0, 0.0, -1.0, 0.0, 0.0, -1.0, 0.0, 0.0, -1.0, 0.0, 0.0, -1.0, 0.0, 1.0, 0.0, 0.0, 1.0, 0.0, 0.0, 1.0, 0.0, 0.0, 1.0, 0.0, 0.0, 1.0, 0.0, 0.0, 1.0, 0.0, 0.0, 1.0, 0.0, 0.0, 1.0, 0.0, 0.0, 1.0, 0.0, 0.0, 1.0, 0.0, 0.0, 1.0, 0.0, 0.0, 1.0, 0.0, 0.0, 1.0, 0.0, 0.0, 1.0, 0.0, 0.0, 1.0, 0.0, 0.0, 1.0, 0.0, 0.0, 1.0, 0.0, 0.0, 1.0, 0.0, 0.0, 1.0, 0.0, 0.0, 1.0, 0.0, 0.0, 1.0, 0.0, 0.0, 1.0, 0.0, 0.0, 1.0, 0.0, 0.0, 1.0, 0.0, 0.0, 1.0, 0.0, 0.0, 1.0, 0.0, 0.0, 1.0, 0.0, 0.0, 1.0, 0.0])] * 3)])
me_default = bpy.data.meshes.new('Default')
me_default.from_pydata([(1.0, -1.75, 0.0), (2.0, -1.75, 0.0), (2.0, -0.75, 0.0), (1.0, -0.75, 0.0), (-2.0, -1.75, 0.0), (-1.0, -1.75, 0.0), (-1.0, -0.75, 0.0), (-2.0, -0.75, 0.0), (-1.0, -1.75, 0.0), (1.0, -1.75, 0.0), (1.0, -0.75, 0.0), (-1.0, -0.75, 0.0), (-1.0, 1.25, 0.0), (1.0, 1.25, 0.0), (1.0, 2.25, 0.0), (-1.0, 2.25, 0.0), (1.0, 1.25, 0.0), (2.0, 1.25, 0.0), (2.0, 2.25, 0.0), (1.0, 2.25, 0.0), (-2.0, 1.25, 0.0), (-1.0, 1.25, 0.0), (-1.0, 2.25, 0.0), (-2.0, 2.25, 0.0), (-2.0, 0.25, 0.0), (-1.0, 0.25, 0.0), (-1.0, 1.25, 0.0), (-2.0, 1.25, 0.0), (-2.0, -0.75, 0.0), (-1.0, -0.75, 0.0), (-1.0, 0.25, 0.0), (-2.0, 0.25, 0.0), (1.0, 0.25, 0.0), (2.0, 0.25, 0.0), (2.0, 1.25, 0.0), (1.0, 1.25, 0.0), (1.0, -0.75, 0.0), (2.0, -0.75, 0.0), (2.0, 0.25, 0.0), (1.0, 0.25, 0.0), (1.0, 1.75, 0.25), (2.0, 1.75, 0.25), (2.0, 2.75, 0.0), (1.0, 2.75, 0.0), (-2.0, 1.75, 0.25), (-1.0, 1.75, 0.25), (-1.0, 2.75, 0.0), (-2.0, 2.75, 0.0), (-1.0, 1.75, 0.25), (0.0, 1.75, 0.25), (0.0, 2.75, 0.0), (-1.0, 2.75, 0.0), (0.0, 1.75, 0.25), (1.0, 1.75, 0.25), (1.0, 2.75, 0.0), (0.0, 2.75, 0.0), (1.0, -2.5, -0.25), (2.0, -2.5, -0.25), (2.0, -1.5, -0.25), (1.0, -1.5, -0.25), (-1.0, -2.5, -0.25), (0.0, -2.5, -0.25), (0.0, -1.5, -0.25), (-1.0, -1.5, -0.25), (-2.0, -2.5, -0.25), (-1.0, -2.5, -0.25), (-1.0, -1.5, -0.25), (-2.0, -1.5, -0.25), (0.0, -2.5, -0.25), (1.0, -2.5, -0.25), (1.0, -1.5, -0.25), (0.0, -1.5, -0.25), (0.0, -3.5, -0.25), (2.0, -3.5, -0.25), (2.0, -2.5, -0.25), (0.0, -2.5, -0.25), (-2.0, -3.5, -0.25), (0.0, -3.5, -0.25), (0.0, -2.5, -0.25), (-2.0, -2.5, -0.25), (-1.0, -0.75, 0.0), (1.0, -0.75, 0.0), (1.0, 1.25, 0.0), (-1.0, 1.25, 0.0), (-1.0, -0.6875, -0.0625), (1.0, -0.6875, -0.0625), (1.0, 1.312, -0.0625), (-1.0, 1.312, -0.0625)], [], [(0, 1, 2, 3), (4, 5, 6, 7), (8, 9, 10, 11), (12, 13, 14, 15), (16, 17, 18, 19), (20, 21, 22, 23), (24, 25, 26, 27), (28, 29, 30, 31), (32, 33, 34, 35), (36, 37, 38, 39), (40, 41, 42, 43), (44, 45, 46, 47), (48, 49, 50, 51), (52, 53, 54, 55), (56, 57, 58, 59), (60, 61, 62, 63), (64, 65, 66, 67), (68, 69, 70, 71), (72, 73, 74, 75), (76, 77, 78, 79), (80, 81, 82, 83), (84, 85, 86, 87)])
me_default.polygons.foreach_set('use_smooth', [True] * 22)
_uv = me_default.uv_layers.new(name='UVMap')
_uv.uv.foreach_set('vector', [0.8125, 0.5, 0.875, 0.5, 0.875, 0.5625, 0.8125, 0.5625, 0.75, 0.5, 0.8125, 0.5, 0.8125, 0.5625, 0.75, 0.5625, 0.75, 0.5, 0.875, 0.5, 0.875, 0.5625, 0.75, 0.5625, 0.75, 0.3125, 0.875, 0.3125, 0.875, 0.375, 0.75, 0.375, 0.8125, 0.3125, 0.875, 0.3125, 0.875, 0.375, 0.8125, 0.375, 0.75, 0.3125, 0.8125, 0.3125, 0.8125, 0.375, 0.75, 0.375, 0.75, 0.4375, 0.8125, 0.4375, 0.8125, 0.5, 0.75, 0.5, 0.75, 0.4375, 0.8125, 0.4375, 0.8125, 0.5, 0.75, 0.5, 0.8125, 0.4375, 0.875, 0.4375, 0.875, 0.5, 0.8125, 0.5, 0.8125, 0.4375, 0.875, 0.4375, 0.875, 0.5, 0.8125, 0.5, 0.6875, 0.6875, 0.75, 0.6875, 0.75, 0.75, 0.6875, 0.75, 0.625, 0.6875, 0.6875, 0.6875, 0.6875, 0.75, 0.625, 0.75, 0.625, 0.75, 0.6875, 0.75, 0.6875, 0.8125, 0.625, 0.8125, 0.625, 0.75, 0.6875, 0.75, 0.6875, 0.8125, 0.625, 0.8125, 0.25, 0.8125, 0.3125, 0.8125, 0.3125, 0.875, 0.25, 0.875, 0.25, 0.8125, 0.3125, 0.8125, 0.3125, 0.875, 0.25, 0.875, 0.3125, 0.8125, 0.375, 0.8125, 0.375, 0.875, 0.3125, 0.875, 0.3125, 0.8125, 0.375, 0.8125, 0.375, 0.875, 0.3125, 0.875, 0.25, 0.8125, 0.375, 0.8125, 0.375, 0.875, 0.25, 0.875, 0.25, 0.8125, 0.375, 0.8125, 0.375, 0.875, 0.25, 0.875, 0.5625, 0.3125, 0.6875, 0.3125, 0.6875, 0.4375, 0.5625, 0.4375, 0.4375, 0.3125, 0.5625, 0.3125, 0.5625, 0.4375, 0.4375, 0.4375])
me_default.materials.append(mat_0_003)
me_default.use_remesh_fix_poles = True
me_default.use_remesh_preserve_attributes = False
me_default.use_mirror_vertex_groups = False
me_default.update()
me_default.normals_split_custom_set([tuple(v) for v in zip(*[iter([0.0, 0.0, 1.0, 0.0, 0.0, 1.0, 0.0, 0.0, 1.0, 0.0, 0.0, 1.0, 0.0, 0.0, 1.0, 0.0, 0.0, 1.0, 0.0, 0.0, 1.0, 0.0, 0.0, 1.0, 0.0, 0.0, 1.0, 0.0, 0.0, 1.0, 0.0, 0.0, 1.0, 0.0, 0.0, 1.0, 0.0, 0.0, 1.0, 0.0, 0.0, 1.0, 0.0, 0.0, 1.0, 0.0, 0.0, 1.0, 0.0, 0.0, 1.0, 0.0, 0.0, 1.0, 0.0, 0.0, 1.0, 0.0, 0.0, 1.0, 0.0, 0.0, 1.0, 0.0, 0.0, 1.0, 0.0, 0.0, 1.0, 0.0, 0.0, 1.0, 0.0, 0.0, 1.0, 0.0, 0.0, 1.0, 0.0, 0.0, 1.0, 0.0, 0.0, 1.0, 0.0, 0.0, 1.0, 0.0, 0.0, 1.0, 0.0, 0.0, 1.0, 0.0, 0.0, 1.0, 0.0, 0.0, 1.0, 0.0, 0.0, 1.0, 0.0, 0.0, 1.0, 0.0, 0.0, 1.0, 0.0, 0.0, 1.0, 0.0, 0.0, 1.0, 0.0, 0.0, 1.0, 0.0, 0.0, 1.0, 0.0, 0.2425, 0.9701, 0.0, 0.2425, 0.9701, 0.0, 0.2425, 0.9701, 0.0, 0.2425, 0.9701, 0.0, 0.2425, 0.9701, 0.0, 0.2425, 0.9701, 0.0, 0.2425, 0.9701, 0.0, 0.2425, 0.9701, 0.0, 0.2425, 0.9701, 0.0, 0.2425, 0.9701, 0.0, 0.2425, 0.9701, 0.0, 0.2425, 0.9701, 0.0, 0.2425, 0.9701, 0.0, 0.2425, 0.9701, 0.0, 0.2425, 0.9701, 0.0, 0.2425, 0.9701, 0.0, 0.0, 1.0, 0.0, 0.0, 1.0, 0.0, 0.0, 1.0, 0.0, 0.0, 1.0, 0.0, 0.0, 1.0, 0.0, 0.0, 1.0, 0.0, 0.0, 1.0, 0.0, 0.0, 1.0, 0.0, 0.0, 1.0, 0.0, 0.0, 1.0, 0.0, 0.0, 1.0, 0.0, 0.0, 1.0, 0.0, 0.0, 1.0, 0.0, 0.0, 1.0, 0.0, 0.0, 1.0, 0.0, 0.0, 1.0, 0.0, 0.0, 1.0, 0.0, 0.0, 1.0, 0.0, 0.0, 1.0, 0.0, 0.0, 1.0, 0.0, 0.0, 1.0, 0.0, 0.0, 1.0, 0.0, 0.0, 1.0, 0.0, 0.0, 1.0, 0.0, 0.0, 1.0, 0.0, 0.0, 1.0, 0.0, 0.0, 1.0, 0.0, 0.0, 1.0, 0.0, 0.0, 1.0, 0.0, 0.0, 1.0, 0.0, 0.0, 1.0, 0.0, 0.0, 1.0])] * 3)])
me_default_002 = bpy.data.meshes.new('Default.002')
me_default_002.from_pydata([(1.0, -1.75, 0.0), (2.0, -1.75, 0.0), (2.0, -0.75, 0.0), (1.0, -0.75, 0.0), (-2.0, -1.75, 0.0), (-1.0, -1.75, 0.0), (-1.0, -0.75, 0.0), (-2.0, -0.75, 0.0), (-1.0, -1.75, 0.0), (1.0, -1.75, 0.0), (1.0, -0.75, 0.0), (-1.0, -0.75, 0.0), (-1.0, 1.25, 0.0), (1.0, 1.25, 0.0), (1.0, 2.25, 0.0), (-1.0, 2.25, 0.0), (1.0, 1.25, 0.0), (2.0, 1.25, 0.0), (2.0, 2.25, 0.0), (1.0, 2.25, 0.0), (-2.0, 1.25, 0.0), (-1.0, 1.25, 0.0), (-1.0, 2.25, 0.0), (-2.0, 2.25, 0.0), (-2.0, 0.25, 0.0), (-1.0, 0.25, 0.0), (-1.0, 1.25, 0.0), (-2.0, 1.25, 0.0), (-2.0, -0.75, 0.0), (-1.0, -0.75, 0.0), (-1.0, 0.25, 0.0), (-2.0, 0.25, 0.0), (1.0, 0.25, 0.0), (2.0, 0.25, 0.0), (2.0, 1.25, 0.0), (1.0, 1.25, 0.0), (1.0, -0.75, 0.0), (2.0, -0.75, 0.0), (2.0, 0.25, 0.0), (1.0, 0.25, 0.0), (1.0, 1.75, 0.25), (2.0, 1.75, 0.25), (2.0, 2.75, 0.0), (1.0, 2.75, 0.0), (-2.0, 1.75, 0.25), (-1.0, 1.75, 0.25), (-1.0, 2.75, 0.0), (-2.0, 2.75, 0.0), (-1.0, 1.75, 0.25), (0.0, 1.75, 0.25), (0.0, 2.75, 0.0), (-1.0, 2.75, 0.0), (0.0, 1.75, 0.25), (1.0, 1.75, 0.25), (1.0, 2.75, 0.0), (0.0, 2.75, 0.0), (1.0, -2.5, -0.25), (2.0, -2.5, -0.25), (2.0, -1.5, -0.25), (1.0, -1.5, -0.25), (-1.0, -2.5, -0.25), (0.0, -2.5, -0.25), (0.0, -1.5, -0.25), (-1.0, -1.5, -0.25), (-2.0, -2.5, -0.25), (-1.0, -2.5, -0.25), (-1.0, -1.5, -0.25), (-2.0, -1.5, -0.25), (0.0, -2.5, -0.25), (1.0, -2.5, -0.25), (1.0, -1.5, -0.25), (0.0, -1.5, -0.25), (0.0, -3.5, -0.25), (2.0, -3.5, -0.25), (2.0, -2.5, -0.25), (0.0, -2.5, -0.25), (-2.0, -3.5, -0.25), (0.0, -3.5, -0.25), (0.0, -2.5, -0.25), (-2.0, -2.5, -0.25), (-1.0, -0.75, 0.0), (1.0, -0.75, 0.0), (1.0, 1.25, 0.0), (-1.0, 1.25, 0.0), (-1.0, -0.6875, -0.0625), (1.0, -0.6875, -0.0625), (1.0, 1.312, -0.0625), (-1.0, 1.312, -0.0625)], [], [(0, 1, 2, 3), (4, 5, 6, 7), (8, 9, 10, 11), (12, 13, 14, 15), (16, 17, 18, 19), (20, 21, 22, 23), (24, 25, 26, 27), (28, 29, 30, 31), (32, 33, 34, 35), (36, 37, 38, 39), (40, 41, 42, 43), (44, 45, 46, 47), (48, 49, 50, 51), (52, 53, 54, 55), (56, 57, 58, 59), (60, 61, 62, 63), (64, 65, 66, 67), (68, 69, 70, 71), (72, 73, 74, 75), (76, 77, 78, 79), (80, 81, 82, 83), (84, 85, 86, 87)])
me_default_002.polygons.foreach_set('use_smooth', [True] * 22)
_uv = me_default_002.uv_layers.new(name='UVMap')
_uv.uv.foreach_set('vector', [0.8125, 0.5, 0.875, 0.5, 0.875, 0.5625, 0.8125, 0.5625, 0.75, 0.5, 0.8125, 0.5, 0.8125, 0.5625, 0.75, 0.5625, 0.75, 0.5, 0.875, 0.5, 0.875, 0.5625, 0.75, 0.5625, 0.75, 0.3125, 0.875, 0.3125, 0.875, 0.375, 0.75, 0.375, 0.8125, 0.3125, 0.875, 0.3125, 0.875, 0.375, 0.8125, 0.375, 0.75, 0.3125, 0.8125, 0.3125, 0.8125, 0.375, 0.75, 0.375, 0.75, 0.4375, 0.8125, 0.4375, 0.8125, 0.5, 0.75, 0.5, 0.75, 0.4375, 0.8125, 0.4375, 0.8125, 0.5, 0.75, 0.5, 0.8125, 0.4375, 0.875, 0.4375, 0.875, 0.5, 0.8125, 0.5, 0.8125, 0.4375, 0.875, 0.4375, 0.875, 0.5, 0.8125, 0.5, 0.6875, 0.6875, 0.75, 0.6875, 0.75, 0.75, 0.6875, 0.75, 0.625, 0.6875, 0.6875, 0.6875, 0.6875, 0.75, 0.625, 0.75, 0.625, 0.75, 0.6875, 0.75, 0.6875, 0.8125, 0.625, 0.8125, 0.625, 0.75, 0.6875, 0.75, 0.6875, 0.8125, 0.625, 0.8125, 0.25, 0.8125, 0.3125, 0.8125, 0.3125, 0.875, 0.25, 0.875, 0.25, 0.8125, 0.3125, 0.8125, 0.3125, 0.875, 0.25, 0.875, 0.3125, 0.8125, 0.375, 0.8125, 0.375, 0.875, 0.3125, 0.875, 0.3125, 0.8125, 0.375, 0.8125, 0.375, 0.875, 0.3125, 0.875, 0.25, 0.8125, 0.375, 0.8125, 0.375, 0.875, 0.25, 0.875, 0.25, 0.8125, 0.375, 0.8125, 0.375, 0.875, 0.25, 0.875, 0.5625, 0.3125, 0.6875, 0.3125, 0.6875, 0.4375, 0.5625, 0.4375, 0.4375, 0.3125, 0.5625, 0.3125, 0.5625, 0.4375, 0.4375, 0.4375])
me_default_002.materials.append(mat_0_003)
me_default_002.use_remesh_fix_poles = True
me_default_002.use_remesh_preserve_attributes = False
me_default_002.use_mirror_vertex_groups = False
me_default_002.update()
me_default_002.normals_split_custom_set([tuple(v) for v in zip(*[iter([0.0, 0.0, 1.0, 0.0, 0.0, 1.0, 0.0, 0.0, 1.0, 0.0, 0.0, 1.0, 0.0, 0.0, 1.0, 0.0, 0.0, 1.0, 0.0, 0.0, 1.0, 0.0, 0.0, 1.0, 0.0, 0.0, 1.0, 0.0, 0.0, 1.0, 0.0, 0.0, 1.0, 0.0, 0.0, 1.0, 0.0, 0.0, 1.0, 0.0, 0.0, 1.0, 0.0, 0.0, 1.0, 0.0, 0.0, 1.0, 0.0, 0.0, 1.0, 0.0, 0.0, 1.0, 0.0, 0.0, 1.0, 0.0, 0.0, 1.0, 0.0, 0.0, 1.0, 0.0, 0.0, 1.0, 0.0, 0.0, 1.0, 0.0, 0.0, 1.0, 0.0, 0.0, 1.0, 0.0, 0.0, 1.0, 0.0, 0.0, 1.0, 0.0, 0.0, 1.0, 0.0, 0.0, 1.0, 0.0, 0.0, 1.0, 0.0, 0.0, 1.0, 0.0, 0.0, 1.0, 0.0, 0.0, 1.0, 0.0, 0.0, 1.0, 0.0, 0.0, 1.0, 0.0, 0.0, 1.0, 0.0, 0.0, 1.0, 0.0, 0.0, 1.0, 0.0, 0.0, 1.0, 0.0, 0.0, 1.0, 0.0, 0.2425, 0.9701, 0.0, 0.2425, 0.9701, 0.0, 0.2425, 0.9701, 0.0, 0.2425, 0.9701, 0.0, 0.2425, 0.9701, 0.0, 0.2425, 0.9701, 0.0, 0.2425, 0.9701, 0.0, 0.2425, 0.9701, 0.0, 0.2425, 0.9701, 0.0, 0.2425, 0.9701, 0.0, 0.2425, 0.9701, 0.0, 0.2425, 0.9701, 0.0, 0.2425, 0.9701, 0.0, 0.2425, 0.9701, 0.0, 0.2425, 0.9701, 0.0, 0.2425, 0.9701, 0.0, 0.0, 1.0, 0.0, 0.0, 1.0, 0.0, 0.0, 1.0, 0.0, 0.0, 1.0, 0.0, 0.0, 1.0, 0.0, 0.0, 1.0, 0.0, 0.0, 1.0, 0.0, 0.0, 1.0, 0.0, 0.0, 1.0, 0.0, 0.0, 1.0, 0.0, 0.0, 1.0, 0.0, 0.0, 1.0, 0.0, 0.0, 1.0, 0.0, 0.0, 1.0, 0.0, 0.0, 1.0, 0.0, 0.0, 1.0, 0.0, 0.0, 1.0, 0.0, 0.0, 1.0, 0.0, 0.0, 1.0, 0.0, 0.0, 1.0, 0.0, 0.0, 1.0, 0.0, 0.0, 1.0, 0.0, 0.0, 1.0, 0.0, 0.0, 1.0, 0.0, 0.0, 1.0, 0.0, 0.0, 1.0, 0.0, 0.0, 1.0, 0.0, 0.0, 1.0, 0.0, 0.0, 1.0, 0.0, 0.0, 1.0, 0.0, 0.0, 1.0, 0.0, 0.0, 1.0])] * 3)])

# ---- objects
ob_camera = bpy.data.objects.new('Camera', cam_camera)
ob_cube = bpy.data.objects.new('Cube', me_default_001)
ob_default = bpy.data.objects.new('Default', me_default)
ob_default_001 = bpy.data.objects.new('Default.001', me_default_002)

# ---- transforms, parenting, visibility, modifiers, constraints
ob_camera.location = (0.0, -18.82, 4.598)
ob_camera.rotation_euler = (1.191, 0.0, 0.0)
ob_camera.lock_rotations_4d = False
ob_camera.empty_display_type = 'ARROWS'
ob_camera.color = (0.0, 0.0, 0.0, 0.0)
ob_camera.display_type = 'WIRE'
ob_camera.lineart.crease_threshold = 0.0
ob_cube.location = (-3.0, 0.0, 0.0)
ob_cube.rotation_euler = (1.571, -0.0, 1.571)
ob_cube.lineart.crease_threshold = 0.0
ob_default.parent = ob_cube
ob_default.matrix_parent_inverse = Matrix(((-4.371e-08, 1.0, 0.0, -1.311e-07), (1.629e-07, 7.121e-15, 1.0, 4.888e-07), (1.0, 4.371e-08, -1.629e-07, 3.0), (-0.0, 0.0, 0.0, 1.0)))
ob_default.location = (-1.281, 3.101, 1.47)
ob_default.rotation_euler = (1.571, -0.0, 0.0)
ob_default.scale = (0.7032, 0.4847, 0.4847)
ob_default.lineart.crease_threshold = 0.0
ob_default_001.parent = ob_cube
ob_default_001.matrix_parent_inverse = Matrix(((-4.371e-08, 1.0, 0.0, -1.311e-07), (1.629e-07, 7.121e-15, 1.0, 4.888e-07), (1.0, 4.371e-08, -1.629e-07, 3.0), (-0.0, 0.0, 0.0, 1.0)))
ob_default_001.location = (1.312, 3.499, 1.47)
ob_default_001.rotation_euler = (1.571, -0.0, 0.0)
ob_default_001.scale = (0.7032, 0.4847, 0.4847)
ob_default_001.lineart.crease_threshold = 0.0

# ---- collection membership
col_collection.objects.link(ob_camera)
col_collection.objects.link(ob_cube)
col_collection.objects.link(ob_default)
col_collection.objects.link(ob_default_001)

# ---- scene / render settings (as saved in the file)
scene.camera = ob_camera
scene.frame_start = 1; scene.frame_end = 64; scene.frame_set(27)
scene.render.engine = 'CYCLES'
scene.cycles.use_denoising = False
scene.cycles.samples = 128
scene.cycles.sampling_pattern = 'TABULATED_SOBOL'
scene.cycles.use_adaptive_sampling = False
scene.cycles.use_light_tree = False
scene.view_settings.view_transform = 'Filmic'
bpy.context.view_layer.update()

# ---- added for rendering (the .blend has no usable light): sun
light_auto_sun = bpy.data.lights.new('AutoSun', 'SUN')
light_auto_sun.energy = 3.0
light_auto_sun.angle = 0.0523599
ob_auto_sun = bpy.data.objects.new('AutoSun', light_auto_sun)
scene.collection.objects.link(ob_auto_sun)
ob_auto_sun.rotation_euler = (0.872665, 0.174533, 0.523599)
bpy.context.view_layer.update()
